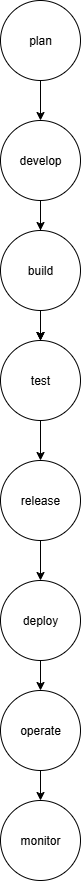

The diagram above was exported from draw.io. Its source (the exported page's mxGraphModel, read from the mxfile embedded in the PNG):
<mxGraphModel dx="1042" dy="527" grid="1" gridSize="10" guides="1" tooltips="1" connect="1" arrows="1" fold="1" page="1" pageScale="1" pageWidth="850" pageHeight="1100" math="0" shadow="0">
  <root>
    <mxCell id="0" />
    <mxCell id="1" parent="0" />
    <mxCell id="44CRRIicWUTXFzqzFfne-1" value="release" style="ellipse;whiteSpace=wrap;html=1;aspect=fixed;direction=south;" vertex="1" parent="1">
      <mxGeometry x="400" y="480" width="80" height="80" as="geometry" />
    </mxCell>
    <mxCell id="44CRRIicWUTXFzqzFfne-2" value="plan" style="ellipse;whiteSpace=wrap;html=1;aspect=fixed;" vertex="1" parent="1">
      <mxGeometry x="400" y="20" width="80" height="80" as="geometry" />
    </mxCell>
    <mxCell id="44CRRIicWUTXFzqzFfne-3" value="develop" style="ellipse;whiteSpace=wrap;html=1;aspect=fixed;" vertex="1" parent="1">
      <mxGeometry x="400" y="140" width="80" height="80" as="geometry" />
    </mxCell>
    <mxCell id="44CRRIicWUTXFzqzFfne-10" style="edgeStyle=orthogonalEdgeStyle;rounded=0;orthogonalLoop=1;jettySize=auto;html=1;" edge="1" parent="1" source="44CRRIicWUTXFzqzFfne-4">
      <mxGeometry relative="1" as="geometry">
        <mxPoint x="440" y="260" as="targetPoint" />
      </mxGeometry>
    </mxCell>
    <mxCell id="44CRRIicWUTXFzqzFfne-12" value="" style="edgeStyle=orthogonalEdgeStyle;rounded=0;orthogonalLoop=1;jettySize=auto;html=1;" edge="1" parent="1" source="44CRRIicWUTXFzqzFfne-4" target="44CRRIicWUTXFzqzFfne-7">
      <mxGeometry relative="1" as="geometry" />
    </mxCell>
    <mxCell id="44CRRIicWUTXFzqzFfne-13" value="" style="edgeStyle=orthogonalEdgeStyle;rounded=0;orthogonalLoop=1;jettySize=auto;html=1;" edge="1" parent="1" source="44CRRIicWUTXFzqzFfne-4" target="44CRRIicWUTXFzqzFfne-7">
      <mxGeometry relative="1" as="geometry" />
    </mxCell>
    <mxCell id="44CRRIicWUTXFzqzFfne-4" value="build" style="ellipse;whiteSpace=wrap;html=1;aspect=fixed;" vertex="1" parent="1">
      <mxGeometry x="400" y="250" width="80" height="80" as="geometry" />
    </mxCell>
    <mxCell id="44CRRIicWUTXFzqzFfne-7" value="test" style="ellipse;whiteSpace=wrap;html=1;aspect=fixed;" vertex="1" parent="1">
      <mxGeometry x="400" y="360" width="80" height="80" as="geometry" />
    </mxCell>
    <mxCell id="44CRRIicWUTXFzqzFfne-8" value="" style="endArrow=classic;html=1;rounded=0;" edge="1" parent="1">
      <mxGeometry width="50" height="50" relative="1" as="geometry">
        <mxPoint x="440" y="100" as="sourcePoint" />
        <mxPoint x="440" y="140" as="targetPoint" />
        <Array as="points">
          <mxPoint x="440" y="100" />
        </Array>
      </mxGeometry>
    </mxCell>
    <mxCell id="44CRRIicWUTXFzqzFfne-9" value="" style="endArrow=classic;html=1;rounded=0;entryX=0.5;entryY=0;entryDx=0;entryDy=0;exitX=0.5;exitY=1;exitDx=0;exitDy=0;" edge="1" parent="1" source="44CRRIicWUTXFzqzFfne-3" target="44CRRIicWUTXFzqzFfne-4">
      <mxGeometry width="50" height="50" relative="1" as="geometry">
        <mxPoint x="400" y="300" as="sourcePoint" />
        <mxPoint x="450" y="250" as="targetPoint" />
        <Array as="points">
          <mxPoint x="440" y="220" />
        </Array>
      </mxGeometry>
    </mxCell>
    <mxCell id="44CRRIicWUTXFzqzFfne-11" value="" style="endArrow=classic;html=1;rounded=0;" edge="1" parent="1" target="44CRRIicWUTXFzqzFfne-7">
      <mxGeometry width="50" height="50" relative="1" as="geometry">
        <mxPoint x="440" y="340" as="sourcePoint" />
        <mxPoint x="450" y="250" as="targetPoint" />
        <Array as="points">
          <mxPoint x="440" y="340" />
        </Array>
      </mxGeometry>
    </mxCell>
    <mxCell id="44CRRIicWUTXFzqzFfne-15" value="" style="endArrow=classic;html=1;rounded=0;entryX=0;entryY=0.5;entryDx=0;entryDy=0;" edge="1" parent="1" target="44CRRIicWUTXFzqzFfne-1">
      <mxGeometry width="50" height="50" relative="1" as="geometry">
        <mxPoint x="440" y="450" as="sourcePoint" />
        <mxPoint x="450" y="330" as="targetPoint" />
        <Array as="points">
          <mxPoint x="440" y="440" />
        </Array>
      </mxGeometry>
    </mxCell>
    <mxCell id="44CRRIicWUTXFzqzFfne-16" value="deploy" style="ellipse;whiteSpace=wrap;html=1;aspect=fixed;" vertex="1" parent="1">
      <mxGeometry x="400" y="600" width="80" height="80" as="geometry" />
    </mxCell>
    <mxCell id="44CRRIicWUTXFzqzFfne-17" value="" style="endArrow=classic;html=1;rounded=0;entryX=0.5;entryY=0;entryDx=0;entryDy=0;" edge="1" parent="1" target="44CRRIicWUTXFzqzFfne-16">
      <mxGeometry width="50" height="50" relative="1" as="geometry">
        <mxPoint x="440" y="560" as="sourcePoint" />
        <mxPoint x="490" y="500" as="targetPoint" />
        <Array as="points">
          <mxPoint x="440" y="600" />
        </Array>
      </mxGeometry>
    </mxCell>
    <mxCell id="44CRRIicWUTXFzqzFfne-18" value="operate" style="ellipse;whiteSpace=wrap;html=1;aspect=fixed;" vertex="1" parent="1">
      <mxGeometry x="400" y="710" width="80" height="80" as="geometry" />
    </mxCell>
    <mxCell id="44CRRIicWUTXFzqzFfne-19" value="" style="endArrow=classic;html=1;rounded=0;entryX=0.5;entryY=0;entryDx=0;entryDy=0;" edge="1" parent="1" target="44CRRIicWUTXFzqzFfne-18">
      <mxGeometry width="50" height="50" relative="1" as="geometry">
        <mxPoint x="440" y="680" as="sourcePoint" />
        <mxPoint x="490" y="590" as="targetPoint" />
      </mxGeometry>
    </mxCell>
    <mxCell id="44CRRIicWUTXFzqzFfne-20" value="monitor" style="ellipse;whiteSpace=wrap;html=1;aspect=fixed;" vertex="1" parent="1">
      <mxGeometry x="400" y="820" width="80" height="80" as="geometry" />
    </mxCell>
    <mxCell id="44CRRIicWUTXFzqzFfne-21" value="" style="endArrow=classic;html=1;rounded=0;exitX=0.5;exitY=1;exitDx=0;exitDy=0;" edge="1" parent="1" source="44CRRIicWUTXFzqzFfne-18" target="44CRRIicWUTXFzqzFfne-20">
      <mxGeometry width="50" height="50" relative="1" as="geometry">
        <mxPoint x="440" y="800" as="sourcePoint" />
        <mxPoint x="490" y="590" as="targetPoint" />
      </mxGeometry>
    </mxCell>
  </root>
</mxGraphModel>